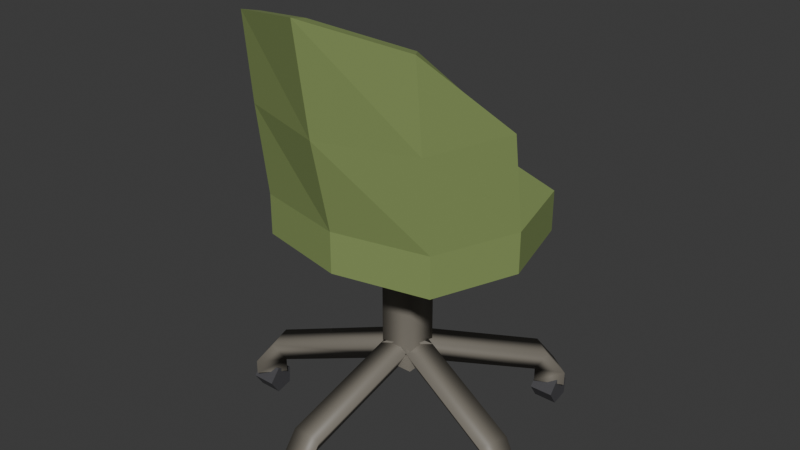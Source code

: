 # Source: Deskchair.blend  (saved by Blender 4.2.66; exported with 4.5.12 LTS)
import bpy
from mathutils import Matrix  # noqa: F401  (used for matrix-valued properties, if any)

bpy.ops.wm.read_factory_settings(use_empty=True)
scene = bpy.context.scene
scene.name = 'Scene'

# ---- collections
col_collection = bpy.data.collections.new('Collection'); scene.collection.children.link(col_collection)

# ---- materials (node trees are filled in below, after node groups)
mat_legs = bpy.data.materials.new('Legs')
mat_wheels = bpy.data.materials.new('Wheels')
mat_seat = bpy.data.materials.new('Seat')

# ---- material node trees
mat_legs.use_nodes = True; mat_legs.node_tree.nodes.clear()
_N = mat_legs.node_tree.nodes; _L = mat_legs.node_tree.links
n0 = _N.new('ShaderNodeBsdfPrincipled'); n0.name = 'Principled BSDF'; n0.location = (10, 300)
n0.inputs[0].default_value = (0.1957, 0.1781, 0.1481, 1.0)
n1 = _N.new('ShaderNodeOutputMaterial'); n1.name = 'Material Output'; n1.location = (300, 300)
_L.new(n0.outputs[0], n1.inputs[0])
n1.is_active_output = True
mat_wheels.use_nodes = True; mat_wheels.node_tree.nodes.clear()
_N = mat_wheels.node_tree.nodes; _L = mat_wheels.node_tree.links
n0 = _N.new('ShaderNodeBsdfPrincipled'); n0.name = 'Principled BSDF'; n0.location = (10, 300)
n0.inputs[0].default_value = (0.06592, 0.06475, 0.07036, 1.0)
n1 = _N.new('ShaderNodeOutputMaterial'); n1.name = 'Material Output'; n1.location = (300, 300)
_L.new(n0.outputs[0], n1.inputs[0])
n1.is_active_output = True
mat_seat.use_nodes = True; mat_seat.node_tree.nodes.clear()
_N = mat_seat.node_tree.nodes; _L = mat_seat.node_tree.links
n0 = _N.new('ShaderNodeBsdfPrincipled'); n0.name = 'Principled BSDF'; n0.location = (10, 300)
n0.inputs[0].default_value = (0.2491, 0.3314, 0.1136, 1.0)
n1 = _N.new('ShaderNodeOutputMaterial'); n1.name = 'Material Output'; n1.location = (300, 300)
_L.new(n0.outputs[0], n1.inputs[0])
n1.is_active_output = True

# ---- world
world_world = bpy.data.worlds.new('World'); scene.world = world_world
world_world.use_nodes = True; world_world.node_tree.nodes.clear()
_N = world_world.node_tree.nodes; _L = world_world.node_tree.links
n0 = _N.new('ShaderNodeOutputWorld'); n0.name = 'World Output'; n0.location = (300, 300)
n1 = _N.new('ShaderNodeBackground'); n1.name = 'Background'; n1.location = (10, 300)
n1.inputs[0].default_value = (0.05088, 0.05088, 0.05088, 1.0)
_L.new(n1.outputs[0], n0.inputs[0])
n0.is_active_output = True
world_world.color = (0.05088, 0.05088, 0.05088)
world_world.sun_shadow_jitter_overblur = 0.0

# ---- meshes
me_plane = bpy.data.meshes.new('Plane')
me_plane.from_pydata([(-1.064e-10, -0.9941, -0.5546), (-0.2579, -1.102, -0.5546), (-0.3162, -1.324, -0.5546), (-0.2351, -1.535, -0.5546), (-1.064e-10, -1.586, -0.5546), (0.2351, -1.535, -0.5546), (0.3162, -1.324, -0.5546), (0.2579, -1.102, -0.5546), (-1.064e-10, -0.9941, -0.4514), (-0.2579, -1.102, -0.4514), (-0.3162, -1.324, -0.4514), (-0.2351, -1.535, -0.4514), (-1.064e-10, -1.586, -0.4514), (0.2351, -1.535, -0.4514), (0.3162, -1.324, -0.4514), (0.2579, -1.102, -0.4514), (-0.3162, -1.324, -0.4514), (-0.2351, -1.535, -0.4514), (-1.064e-10, -1.586, -0.4514), (0.2351, -1.535, -0.4514), (0.3162, -1.324, -0.4514), (-0.3162, -1.361, -0.2122), (-0.2351, -1.566, -0.2205), (-1.064e-10, -1.636, -0.224), (0.2351, -1.566, -0.2205), (0.3162, -1.361, -0.2122), (-0.2351, -1.587, -0.004885), (-1.064e-10, -1.675, 0.04105), (0.2351, -1.587, -0.004885), (-0.2693, -1.311, -0.4514), (0.2693, -1.311, -0.4514), (-0.1906, -1.479, -0.4514), (0.1906, -1.479, -0.4514), (-1.064e-10, -1.524, -0.4514), (-0.2853, -1.354, -0.2141), (0.2853, -1.354, -0.2141), (-0.1928, -1.528, -0.2215), (0.1928, -1.528, -0.2215), (-1.064e-10, -1.58, -0.2233), (-0.2117, -1.554, -0.01127), (0.2117, -1.554, -0.01127), (-1.064e-10, -1.633, 0.03086), (-0.04309, -1.278, -0.9116), (0.04345, -1.278, -0.9116), (0.04345, -1.278, -0.499), (-0.04309, -1.278, -0.499), (0.04345, -1.365, -0.499), (-0.04309, -1.365, -0.499), (0.03897, -1.682, -0.9367), (-0.03897, -1.682, -0.9367), (2.897e-18, -1.664, -1.002), (0.03897, -1.322, -0.8403), (-0.03897, -1.322, -0.8403), (-7.701e-17, -1.305, -0.9055), (0.03897, -1.732, -1.038), (-0.03897, -1.732, -1.038), (2.897e-18, -1.664, -1.038), (-0.03897, -1.732, -1.001), (0.03897, -1.732, -1.001), (0.04345, -1.365, -0.9116), (-0.04309, -1.365, -0.9116), (-0.03061, -1.711, -1.096), (-0.03061, -1.669, -1.085), (-0.03061, -1.666, -1.041), (-0.03061, -1.707, -1.025), (-0.03061, -1.735, -1.059), (0.03096, -1.711, -1.096), (0.03096, -1.669, -1.085), (0.03096, -1.666, -1.041), (0.03096, -1.707, -1.025), (0.03096, -1.735, -1.059), (-0.3304, -1.47, -0.9367), (-0.3545, -1.396, -0.9367), (-0.3258, -1.427, -1.002), (0.01185, -1.359, -0.8403), (-0.01224, -1.285, -0.8403), (0.01642, -1.316, -0.9055), (-0.378, -1.485, -1.038), (-0.4021, -1.411, -1.038), (-0.3258, -1.427, -1.038), (-0.4021, -1.411, -1.001), (-0.378, -1.485, -1.001), (-0.2429, -1.053, -0.9367), (-0.1799, -1.007, -0.9367), (-0.2011, -1.044, -1.002), (-0.0314, -1.344, -0.8403), (0.03165, -1.298, -0.8403), (0.01039, -1.335, -0.9055), (-0.2723, -1.013, -1.038), (-0.2093, -0.9668, -1.038), (-0.2011, -1.044, -1.038), (-0.2093, -0.9668, -1.001), (-0.2723, -1.013, -1.001), (0.1805, -1.007, -0.9367), (0.2436, -1.053, -0.9367), (0.2018, -1.045, -1.002), (-0.03101, -1.299, -0.8403), (0.03204, -1.344, -0.8403), (-0.009752, -1.336, -0.9055), (0.2099, -0.967, -1.038), (0.273, -1.013, -1.038), (0.2018, -1.045, -1.038), (0.273, -1.013, -1.001), (0.2099, -0.967, -1.001), (0.3547, -1.396, -0.9367), (0.3307, -1.47, -0.9367), (0.3261, -1.428, -1.002), (0.01248, -1.285, -0.8403), (-0.0116, -1.359, -0.8403), (-0.01618, -1.317, -0.9055), (0.4023, -1.412, -1.038), (0.3782, -1.486, -1.038), (0.3261, -1.428, -1.038), (0.3782, -1.486, -1.001), (0.4023, -1.412, -1.001), (-0.3976, -1.452, -1.096), (-0.3976, -1.41, -1.085), (-0.3976, -1.407, -1.041), (-0.3976, -1.448, -1.025), (-0.3976, -1.476, -1.059), (-0.336, -1.452, -1.096), (-0.336, -1.41, -1.085), (-0.336, -1.407, -1.041), (-0.336, -1.448, -1.025), (-0.336, -1.476, -1.059), (0.3353, -1.452, -1.096), (0.3353, -1.41, -1.085), (0.3353, -1.407, -1.041), (0.3353, -1.448, -1.025), (0.3353, -1.476, -1.059), (0.3969, -1.452, -1.096), (0.3969, -1.41, -1.085), (0.3969, -1.407, -1.041), (0.3969, -1.448, -1.025), (0.3969, -1.476, -1.059), (0.1954, -1.024, -1.096), (0.1954, -0.9816, -1.085), (0.1954, -0.9789, -1.041), (0.1954, -1.02, -1.025), (0.1954, -1.048, -1.059), (0.2569, -1.024, -1.096), (0.2569, -0.9816, -1.085), (0.2569, -0.9789, -1.041), (0.2569, -1.02, -1.025), (0.2569, -1.048, -1.059), (-0.2545, -1.024, -1.096), (-0.2545, -0.9816, -1.085), (-0.2545, -0.9789, -1.041), (-0.2545, -1.02, -1.025), (-0.2545, -1.048, -1.059), (-0.1929, -1.024, -1.096), (-0.1929, -0.9816, -1.085), (-0.1929, -0.9789, -1.041), (-0.1929, -1.02, -1.025), (-0.1929, -1.048, -1.059)], [], [(7, 15, 14, 6), (5, 13, 12, 4), (3, 11, 10, 2), (1, 9, 8, 0), (0, 8, 15, 7), (6, 14, 13, 5), (4, 12, 11, 3), (2, 10, 9, 1), (19, 24, 23, 18), (17, 22, 21, 16), (20, 25, 24, 19), (18, 23, 22, 17), (24, 25, 28), (22, 26, 21), (23, 27, 26, 22), (24, 28, 27, 23), (1, 0, 7, 6, 5, 4, 3, 2), (30, 32, 37, 35), (32, 33, 38, 37), (31, 36, 38, 33), (29, 34, 36, 31), (20, 30, 35, 25), (16, 21, 34, 29), (37, 38, 41, 40), (36, 39, 41, 38), (37, 40, 35), (36, 34, 39), (26, 39, 34, 21), (28, 25, 35, 40), (27, 28, 40, 41), (27, 41, 39, 26), (9, 10, 11, 12, 13, 14, 15, 8), (44, 43, 42, 45), (53, 51, 48, 50), (52, 53, 50, 49), (51, 52, 49, 48), (50, 58, 54, 56), (57, 50, 56, 55), (58, 57, 55, 54), (50, 48, 58), (48, 49, 57, 58), (49, 50, 57), (45, 42, 60, 47), (47, 60, 59, 46), (46, 59, 43, 44), (61, 66, 70, 65), (64, 69, 68, 63), (62, 67, 66, 61), (65, 70, 69, 64), (63, 68, 67, 62), (67, 68, 69, 70, 66), (62, 61, 65, 64, 63), (76, 74, 71, 73), (75, 76, 73, 72), (74, 75, 72, 71), (73, 81, 77, 79), (80, 73, 79, 78), (81, 80, 78, 77), (73, 71, 81), (71, 72, 80, 81), (72, 73, 80), (87, 85, 82, 84), (86, 87, 84, 83), (85, 86, 83, 82), (84, 92, 88, 90), (91, 84, 90, 89), (92, 91, 89, 88), (84, 82, 92), (82, 83, 91, 92), (83, 84, 91), (98, 96, 93, 95), (97, 98, 95, 94), (96, 97, 94, 93), (95, 103, 99, 101), (102, 95, 101, 100), (103, 102, 100, 99), (95, 93, 103), (93, 94, 102, 103), (94, 95, 102), (109, 107, 104, 106), (108, 109, 106, 105), (107, 108, 105, 104), (106, 114, 110, 112), (113, 106, 112, 111), (114, 113, 111, 110), (106, 104, 114), (104, 105, 113, 114), (105, 106, 113), (115, 120, 124, 119), (118, 123, 122, 117), (116, 121, 120, 115), (119, 124, 123, 118), (117, 122, 121, 116), (121, 122, 123, 124, 120), (116, 115, 119, 118, 117), (125, 130, 134, 129), (128, 133, 132, 127), (126, 131, 130, 125), (129, 134, 133, 128), (127, 132, 131, 126), (131, 132, 133, 134, 130), (126, 125, 129, 128, 127), (135, 140, 144, 139), (138, 143, 142, 137), (136, 141, 140, 135), (139, 144, 143, 138), (137, 142, 141, 136), (141, 142, 143, 144, 140), (136, 135, 139, 138, 137), (145, 150, 154, 149), (148, 153, 152, 147), (146, 151, 150, 145), (149, 154, 153, 148), (147, 152, 151, 146), (151, 152, 153, 154, 150), (146, 145, 149, 148, 147)])
me_plane.polygons.foreach_set('use_smooth', [0, 0, 0, 0, 0, 0, 0, 0, 0, 0, 0, 0, 0, 0, 0, 0, 0, 0, 0, 0, 0, 0, 0, 0, 0, 0, 0, 0, 0, 0, 0, 0, 1, 1, 1, 1, 1, 1, 1, 1, 1, 1, 1, 1, 1, 0, 0, 0, 0, 0, 0, 0, 1, 1, 1, 1, 1, 1, 1, 1, 1, 1, 1, 1, 1, 1, 1, 1, 1, 1, 1, 1, 1, 1, 1, 1, 1, 1, 1, 1, 1, 1, 1, 1, 1, 1, 1, 1, 0, 0, 0, 0, 0, 0, 0, 0, 0, 0, 0, 0, 0, 0, 0, 0, 0, 0, 0, 0, 0, 0, 0, 0, 0, 0, 0, 0])
me_plane.polygons.foreach_set('material_index', [2, 2, 2, 2, 2, 2, 2, 2, 2, 2, 2, 2, 2, 2, 2, 2, 2, 2, 2, 2, 2, 2, 2, 2, 2, 2, 2, 2, 2, 2, 2, 2, 0, 0, 0, 0, 0, 0, 0, 0, 0, 0, 0, 0, 0, 1, 1, 1, 1, 1, 1, 1, 0, 0, 0, 0, 0, 0, 0, 0, 0, 0, 0, 0, 0, 0, 0, 0, 0, 0, 0, 0, 0, 0, 0, 0, 0, 0, 0, 0, 0, 0, 0, 0, 0, 0, 0, 0, 1, 1, 1, 1, 1, 1, 1, 1, 1, 1, 1, 1, 1, 1, 1, 1, 1, 1, 1, 1, 1, 1, 1, 1, 1, 1, 1, 1])
_uv = me_plane.uv_layers.new(name='UVMap')
_uv.uv.foreach_set('vector', [0.0, 0.0, 0.0, 0.0, 0.0, 0.0, 0.0, 0.0, 0.0, 0.0, 0.0, 0.0, 0.0, 0.0, 0.0, 0.0, 0.0, 0.0, 0.0, 0.0, 0.0, 0.0, 0.0, 0.0, 0.0, 0.0, 0.0, 0.0, 0.0, 0.0, 0.0, 0.0, 0.0, 0.0, 0.0, 0.0, 0.0, 0.0, 0.0, 0.0, 0.0, 0.0, 0.0, 0.0, 0.0, 0.0, 0.0, 0.0, 0.0, 0.0, 0.0, 0.0, 0.0, 0.0, 0.0, 0.0, 0.0, 0.0, 0.0, 0.0, 0.0, 0.0, 0.0, 0.0, 0.0, 0.0, 0.0, 0.0, 0.0, 0.0, 0.0, 0.0, 0.0, 0.0, 0.0, 0.0, 0.0, 0.0, 0.0, 0.0, 0.0, 0.0, 0.0, 0.0, 0.0, 0.0, 0.0, 0.0, 0.0, 0.0, 0.0, 0.0, 0.0, 0.0, 0.0, 0.0, 0.0, 0.0, 0.0, 0.0, 0.0, 0.0, 0.0, 0.0, 0.0, 0.0, 0.0, 0.0, 0.0, 0.0, 0.0, 0.0, 0.0, 0.0, 0.0, 0.0, 0.0, 0.0, 0.0, 0.0, 0.0, 0.0, 0.0, 0.0, 0.0, 0.0, 0.0, 0.0, 0.0, 0.0, 0.0, 0.0, 0.0, 0.0, 0.0, 0.0, 0.0, 0.0, 0.0, 0.0, 0.0, 0.0, 0.0, 0.0, 0.0, 0.0, 0.0, 0.0, 0.0, 0.0, 0.0, 0.0, 0.0, 0.0, 0.0, 0.0, 0.0, 0.0, 0.0, 0.0, 0.0, 0.0, 0.0, 0.0, 0.0, 0.0, 0.0, 0.0, 0.0, 0.0, 0.0, 0.0, 0.0, 0.0, 0.0, 0.0, 0.0, 0.0, 0.0, 0.0, 0.0, 0.0, 0.0, 0.0, 0.0, 0.0, 0.0, 0.0, 0.0, 0.0, 0.0, 0.0, 0.0, 0.0, 0.0, 0.0, 0.0, 0.0, 0.0, 0.0, 0.0, 0.0, 0.0, 0.0, 0.0, 0.0, 0.0, 0.0, 0.0, 0.0, 0.0, 0.0, 0.0, 0.0, 0.0, 0.0, 0.0, 0.0, 0.0, 0.0, 0.0, 0.0, 0.0, 0.0, 0.0, 0.0, 0.0, 0.0, 0.0, 0.0, 0.0, 0.0, 0.0, 0.0, 0.0, 0.0, 0.0, 0.0, 0.0, 0.0, 0.0, 0.0, 0.0, 0.0, 0.0, 0.0, 0.0, 0.0, 0.0, 0.0, 0.0, 0.0, 0.0, 0.0, 0.0, 0.0, 0.0, 0.0, 0.0, 0.0, 0.0, 0.0, 0.0, 0.0, 1.0, 1.0, 1.0, 1.0, 0.0, 1.0, 0.0, 1.0, 0.0, 0.0, 0.0, 0.0, 0.0, 0.0, 0.0, 0.0, 0.0, 0.0, 0.0, 0.0, 0.0, 0.0, 0.0, 0.0, 0.0, 0.0, 0.0, 0.0, 0.0, 0.0, 0.0, 0.0, 0.0, 0.0, 0.0, 0.0, 0.0, 0.0, 0.0, 0.0, 0.0, 0.0, 0.0, 0.0, 0.0, 0.0, 0.0, 0.0, 0.0, 0.0, 0.0, 0.0, 0.0, 0.0, 0.0, 0.0, 0.0, 0.0, 0.0, 0.0, 0.0, 0.0, 0.0, 0.0, 0.0, 0.0, 0.0, 0.0, 0.0, 0.0, 0.0, 0.0, 0.0, 0.0, 0.0, 0.0, 0.0, 1.0, 0.0, 1.0, 0.0, 0.0, 0.0, 0.0, 0.0, 0.0, 0.0, 0.0, 1.0, 0.0, 1.0, 0.0, 1.0, 0.0, 1.0, 0.0, 1.0, 1.0, 1.0, 1.0, 0.0, 0.0, 0.0, 0.0, 0.0, 0.0, 0.0, 0.0, 0.0, 0.0, 0.0, 0.0, 0.0, 0.0, 0.0, 0.0, 0.0, 0.0, 0.0, 0.0, 0.0, 0.0, 0.0, 0.0, 0.0, 0.0, 0.0, 0.0, 0.0, 0.0, 0.0, 0.0, 0.0, 0.0, 0.0, 0.0, 0.0, 0.0, 0.0, 0.0, 0.0, 0.0, 0.0, 0.0, 0.0, 0.0, 0.0, 0.0, 0.0, 0.0, 0.0, 0.0, 0.0, 0.0, 0.0, 0.0, 0.0, 0.0, 0.0, 0.0, 0.0, 0.0, 0.0, 0.0, 0.0, 0.0, 0.0, 0.0, 0.0, 0.0, 0.0, 0.0, 0.0, 0.0, 0.0, 0.0, 0.0, 0.0, 0.0, 0.0, 0.0, 0.0, 0.0, 0.0, 0.0, 0.0, 0.0, 0.0, 0.0, 0.0, 0.0, 0.0, 0.0, 0.0, 0.0, 0.0, 0.0, 0.0, 0.0, 0.0, 0.0, 0.0, 0.0, 0.0, 0.0, 0.0, 0.0, 0.0, 0.0, 0.0, 0.0, 0.0, 0.0, 0.0, 0.0, 0.0, 0.0, 0.0, 0.0, 0.0, 0.0, 0.0, 0.0, 0.0, 0.0, 0.0, 0.0, 0.0, 0.0, 0.0, 0.0, 0.0, 0.0, 0.0, 0.0, 0.0, 0.0, 0.0, 0.0, 0.0, 0.0, 0.0, 0.0, 0.0, 0.0, 0.0, 0.0, 0.0, 0.0, 0.0, 0.0, 0.0, 0.0, 0.0, 0.0, 0.0, 0.0, 0.0, 0.0, 0.0, 0.0, 0.0, 0.0, 0.0, 0.0, 0.0, 0.0, 0.0, 0.0, 0.0, 0.0, 0.0, 0.0, 0.0, 0.0, 0.0, 0.0, 0.0, 0.0, 0.0, 0.0, 0.0, 0.0, 0.0, 0.0, 0.0, 0.0, 0.0, 0.0, 0.0, 0.0, 0.0, 0.0, 0.0, 0.0, 0.0, 0.0, 0.0, 0.0, 0.0, 0.0, 0.0, 0.0, 0.0, 0.0, 0.0, 0.0, 0.0, 0.0, 0.0, 0.0, 0.0, 0.0, 0.0, 0.0, 0.0, 0.0, 0.0, 0.0, 0.0, 0.0, 0.0, 0.0, 0.0, 0.0, 0.0, 0.0, 0.0, 0.0, 0.0, 0.0, 0.0, 0.0, 0.0, 0.0, 0.0, 0.0, 0.0, 0.0, 0.0, 0.0, 0.0, 0.0, 0.0, 0.0, 0.0, 0.0, 0.0, 0.0, 0.0, 0.0, 0.0, 0.0, 0.0, 0.0, 0.0, 0.0, 0.0, 0.0, 0.0, 0.0, 0.0, 0.0, 0.0, 0.0, 0.0, 0.0, 0.0, 0.0, 0.0, 0.0, 0.0, 0.0, 0.0, 0.0, 0.0, 0.0, 0.0, 0.0, 0.0, 0.0, 0.0, 0.0, 0.0, 0.0, 0.0, 0.0, 0.0, 0.0, 0.0, 0.0, 0.0, 0.0, 0.0, 0.0, 0.0, 0.0, 0.0, 0.0, 0.0, 0.0, 0.0, 0.0, 0.0, 0.0, 0.0, 0.0, 0.0, 0.0, 0.0, 0.0, 0.0, 0.0, 0.0, 0.0, 0.0, 0.0, 0.0, 0.0, 0.0, 0.0, 0.0, 0.0, 0.0, 0.0, 0.0, 0.0, 0.0, 0.0, 0.0, 0.0, 0.0, 0.0, 0.0, 0.0, 0.0, 0.0, 0.0, 0.0, 0.0, 0.0, 0.0, 0.0, 0.0, 0.0, 0.0, 0.0, 0.0, 0.0, 0.0, 0.0, 0.0, 0.0, 0.0, 0.0, 0.0, 0.0, 0.0, 0.0, 0.0, 0.0, 0.0, 0.0, 0.0, 0.0, 0.0, 0.0, 0.0, 0.0, 0.0, 0.0, 0.0, 0.0, 0.0, 0.0, 0.0, 0.0, 0.0, 0.0, 0.0, 0.0, 0.0, 0.0, 0.0, 0.0, 0.0, 0.0, 0.0, 0.0, 0.0, 0.0, 0.0, 0.0, 0.0, 0.0, 0.0, 0.0, 0.0, 0.0, 0.0, 0.0, 0.0, 0.0, 0.0, 0.0, 0.0, 0.0, 0.0, 0.0, 0.0, 0.0, 0.0, 0.0, 0.0, 0.0, 0.0, 0.0, 0.0, 0.0, 0.0, 0.0, 0.0, 0.0, 0.0, 0.0, 0.0, 0.0, 0.0, 0.0, 0.0, 0.0, 0.0, 0.0, 0.0, 0.0, 0.0, 0.0, 0.0, 0.0, 0.0, 0.0, 0.0, 0.0, 0.0, 0.0, 0.0, 0.0, 0.0, 0.0, 0.0, 0.0, 0.0, 0.0, 0.0, 0.0, 0.0, 0.0, 0.0, 0.0, 0.0, 0.0, 0.0, 0.0, 0.0, 0.0, 0.0, 0.0, 0.0, 0.0, 0.0, 0.0, 0.0, 0.0, 0.0, 0.0, 0.0, 0.0, 0.0, 0.0, 0.0, 0.0, 0.0, 0.0, 0.0, 0.0, 0.0, 0.0, 0.0, 0.0, 0.0, 0.0, 0.0, 0.0, 0.0, 0.0, 0.0, 0.0, 0.0, 0.0, 0.0, 0.0, 0.0, 0.0, 0.0, 0.0, 0.0, 0.0, 0.0, 0.0, 0.0, 0.0, 0.0, 0.0, 0.0, 0.0, 0.0, 0.0, 0.0, 0.0, 0.0, 0.0, 0.0, 0.0, 0.0, 0.0, 0.0, 0.0, 0.0, 0.0, 0.0, 0.0, 0.0, 0.0, 0.0, 0.0, 0.0, 0.0, 0.0, 0.0, 0.0, 0.0, 0.0, 0.0, 0.0, 0.0, 0.0, 0.0, 0.0, 0.0, 0.0, 0.0, 0.0, 0.0, 0.0, 0.0, 0.0, 0.0, 0.0, 0.0, 0.0, 0.0, 0.0, 0.0, 0.0, 0.0, 0.0, 0.0, 0.0, 0.0, 0.0, 0.0, 0.0])
me_plane.materials.append(mat_legs)
me_plane.materials.append(mat_wheels)
me_plane.materials.append(mat_seat)
me_plane.update()

# ---- objects
ob_deskchair = bpy.data.objects.new('DeskChair', me_plane)

# ---- transforms, parenting, visibility, modifiers, constraints
ob_deskchair.location = (0.0, 0.0, 0.0)

# ---- collection membership
col_collection.objects.link(ob_deskchair)

# ---- scene / render settings (as saved in the file)
scene.frame_start = 1; scene.frame_end = 250; scene.frame_set(1)
scene.render.engine = 'BLENDER_EEVEE_NEXT'
bpy.context.view_layer.update()

# ---- added for rendering (the .blend has no active camera and no usable light): camera, sun
cam_auto = bpy.data.cameras.new('AutoCamera')
cam_auto.lens = 50.0
cam_auto.sensor_width = 36.0
cam_auto.clip_end = 1000.0
ob_auto_camera = bpy.data.objects.new('AutoCamera', cam_auto)
scene.collection.objects.link(ob_auto_camera)
ob_auto_camera.location = (1.47161, -3.1166, 0.649822)
ob_auto_camera.rotation_euler = (1.09748, -7.21219e-08, 0.694738)
scene.camera = ob_auto_camera
light_auto_sun = bpy.data.lights.new('AutoSun', 'SUN')
light_auto_sun.energy = 3.0
light_auto_sun.angle = 0.0523599
ob_auto_sun = bpy.data.objects.new('AutoSun', light_auto_sun)
scene.collection.objects.link(ob_auto_sun)
ob_auto_sun.rotation_euler = (0.872665, 0.174533, 0.523599)
bpy.context.view_layer.update()
